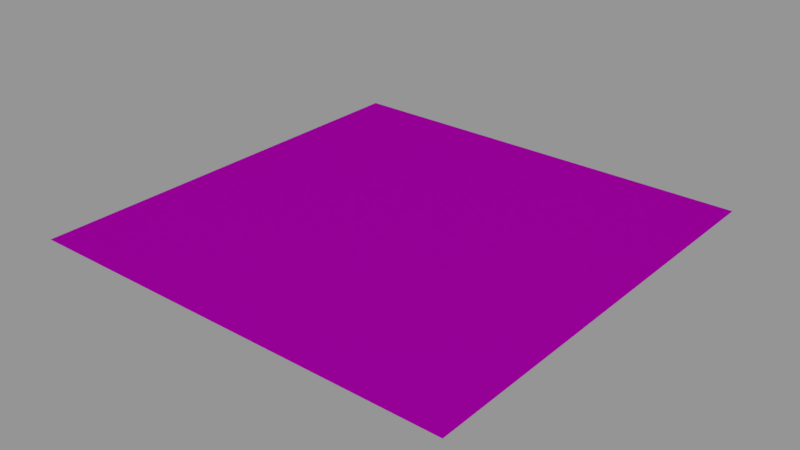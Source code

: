# Source: info01_18.blend  (saved by Blender 2.79.0; exported with 4.5.12 LTS)
import bpy
from mathutils import Matrix  # noqa: F401  (used for matrix-valued properties, if any)

bpy.ops.wm.read_factory_settings(use_empty=True)
scene = bpy.context.scene
scene.name = 'Scene'

# ---- collections
col_collection_1 = bpy.data.collections.new('Collection 1'); scene.collection.children.link(col_collection_1)

# ---- images (referenced by path relative to the original .blend; pixels are not part of the script)
import os
ASSET_DIR = os.environ.get("B2B_ASSET_DIR", "")  # directory of the original .blend (textures are referenced by path, not embedded)
HERE = os.path.dirname(os.path.abspath(__file__))  # packed textures are extracted next to this script under _unpacked/

def load_image(name, relpath, width, height, colorspace="sRGB"):
    """Load a texture the original file referenced (path relative to the .blend, or extracted next to this script)."""
    p = next((c for c in (os.path.join(HERE, relpath), os.path.join(ASSET_DIR, relpath)) if relpath and os.path.exists(c)), "")
    if p:
        img = bpy.data.images.load(p, check_existing=True)
        img.name = name
    else:  # same state as the original file: an image datablock whose file is absent (Cycles renders it pink)
        img = bpy.data.images.new(name, width, height)
        img.source = "FILE"
        img.filepath = "//" + (relpath or name)
    img.colorspace_settings.name = colorspace
    return img
img_info01_18_danger_intake_png = load_image('info01_18_danger_intake.png', 'textures/info01_18_danger_intake.png', 1024, 1024, 'Linear Rec.709')

# ---- materials (node trees are filled in below, after node groups)
mat_info01_18 = bpy.data.materials.new('info01_18')
mat_info01_18.alpha_threshold = 0.0
mat_info01_18.roughness = 0.5

# ---- node groups
ng_decal_info_group = bpy.data.node_groups.new('Decal Info Group', 'ShaderNodeTree')
_s = ng_decal_info_group.interface.new_socket(name='Shader', in_out='OUTPUT', socket_type='NodeSocketShader')
_s = ng_decal_info_group.interface.new_socket(name='Material Color', in_out='INPUT', socket_type='NodeSocketColor')
_s.default_value = (0.5793, 0.5793, 0.5793, 1.0)
_s = ng_decal_info_group.interface.new_socket(name='Material Roughness', in_out='INPUT', socket_type='NodeSocketFloat')
_s.subtype = 'FACTOR'
_s.default_value = 0.2
_s.min_value = 0.0
_s.max_value = 1.0
_s = ng_decal_info_group.interface.new_socket(name='Invert', in_out='INPUT', socket_type='NodeSocketFloat')
_s.subtype = 'FACTOR'
_s.default_value = 1.0
_s.min_value = 0.0
_s.max_value = 1.0
_s = ng_decal_info_group.interface.new_socket(name='Alpha', in_out='INPUT', socket_type='NodeSocketColor')
_N = ng_decal_info_group.nodes; _L = ng_decal_info_group.links
n0 = _N.new('ShaderNodeBsdfTransparent'); n0.name = 'Transparent BSDF'; n0.location = (247, -354)
n1 = _N.new('ShaderNodeMixShader'); n1.name = 'Mix Shader'; n1.location = (498, -152)
n2 = _N.new('NodeGroupOutput'); n2.name = 'Group Output'; n2.location = (857, -88)
n3 = _N.new('ShaderNodeInvert'); n3.name = 'Invert'; n3.location = (-262, -267)
n4 = _N.new('ShaderNodeBsdfAnisotropic'); n4.name = 'Glossy BSDF'; n4.location = (290, 32)
n4.distribution = 'GGX'
n5 = _N.new('NodeGroupInput'); n5.name = 'Group Input'; n5.location = (-775, -19)
n6 = _N.new('ShaderNodeInvert'); n6.name = 'Invert.001'; n6.location = (-305, 58)
n7 = _N.new('ShaderNodeMath'); n7.name = 'Math'; n7.location = (0, 0)
n7.operation = 'POWER'
_L.new(n4.outputs[0], n1.inputs[1])
_L.new(n0.outputs[0], n1.inputs[2])
_L.new(n1.outputs[0], n2.inputs[0])
_L.new(n3.outputs[0], n1.inputs[0])
_L.new(n5.outputs[3], n3.inputs[1])
_L.new(n5.outputs[0], n6.inputs[1])
_L.new(n6.outputs[0], n4.inputs[0])
_L.new(n5.outputs[2], n6.inputs[0])
_L.new(n5.outputs[1], n7.inputs[0])
_L.new(n7.outputs[0], n4.inputs[1])
n2.is_active_output = True

# ---- material node trees
mat_info01_18.use_nodes = True; mat_info01_18.node_tree.nodes.clear()
_N = mat_info01_18.node_tree.nodes; _L = mat_info01_18.node_tree.links
n0 = _N.new('ShaderNodeOutputMaterial'); n0.name = 'Material Output'; n0.location = (188, 348)
n1 = _N.new('ShaderNodeGroup'); n1.name = 'Group'; n1.location = (-192, 385)
n1.width = 227
n1.node_tree = ng_decal_info_group
n1.inputs[1].default_value = 0.1
n1.inputs[2].default_value = 0.0
n2 = _N.new('ShaderNodeTexImage'); n2.name = 'Image Texture'; n2.location = (-662, 324)
n2.width = 295
n2.image = img_info01_18_danger_intake_png
_L.new(n1.outputs[0], n0.inputs[0])
_L.new(n2.outputs[1], n1.inputs[3])
_L.new(n2.outputs[0], n1.inputs[0])
n0.is_active_output = True

# ---- meshes
me_cube_001 = bpy.data.meshes.new('Cube.001')
me_cube_001.from_pydata([(-0.256, -0.256, 0.0), (-0.256, 0.256, 0.0), (0.256, -0.256, 0.0), (0.256, 0.256, 0.0)], [], [(3, 1, 0, 2)])
_uv = me_cube_001.uv_layers.new(name='UVMap')
_uv.uv.foreach_set('vector', [1.0, 1.0, 0.0, 1.0, 5.96e-08, 0.0, 1.0, 0.0])
me_cube_001.materials.append(mat_info01_18)
me_cube_001.use_remesh_preserve_volume = False
me_cube_001.use_remesh_preserve_attributes = False
me_cube_001.use_mirror_vertex_groups = False
me_cube_001.auto_texspace = False
me_cube_001.update()

# ---- objects
ob_info01_18 = bpy.data.objects.new('info01_18', me_cube_001)

# ---- transforms, parenting, visibility, modifiers, constraints
ob_info01_18.location = (0.0, 0.0, 0.0)
ob_info01_18.visible_shadow = False
ob_info01_18.show_wire = True
ob_info01_18.show_all_edges = True
ob_info01_18.lineart.crease_threshold = 0.0
_m = ob_info01_18.modifiers.new('Displace', 'DISPLACE')
_m.mid_level = 0.9999

# ---- collection membership
col_collection_1.objects.link(ob_info01_18)

# ---- scene / render settings (as saved in the file)
scene.frame_start = 0; scene.frame_end = 250; scene.frame_set(0)
scene.render.engine = 'CYCLES'
scene.render.dither_intensity = 0.0
scene.render.film_transparent = True
scene.cycles.use_denoising = False
scene.cycles.samples = 64
scene.cycles.sampling_pattern = 'TABULATED_SOBOL'
scene.cycles.light_sampling_threshold = 0.0
scene.cycles.use_adaptive_sampling = False
scene.cycles.use_light_tree = False
scene.cycles.blur_glossy = 0.0
scene.cycles.sample_clamp_indirect = 0.0
scene.view_settings.view_transform = 'Standard'
bpy.context.view_layer.update()

# ---- added for rendering (the .blend has no active camera and no usable light): camera, sun + grey world if the file has none
cam_auto = bpy.data.cameras.new('AutoCamera')
cam_auto.lens = 50.0
cam_auto.sensor_width = 36.0
cam_auto.clip_end = 1000.0
ob_auto_camera = bpy.data.objects.new('AutoCamera', cam_auto)
scene.collection.objects.link(ob_auto_camera)
ob_auto_camera.location = (0.669934, -0.803921, 0.536047)
ob_auto_camera.rotation_euler = (1.09748, -7.21219e-08, 0.694738)
scene.camera = ob_auto_camera
light_auto_sun = bpy.data.lights.new('AutoSun', 'SUN')
light_auto_sun.energy = 3.0
light_auto_sun.angle = 0.0523599
ob_auto_sun = bpy.data.objects.new('AutoSun', light_auto_sun)
scene.collection.objects.link(ob_auto_sun)
ob_auto_sun.rotation_euler = (0.872665, 0.174533, 0.523599)
if scene.world is None:
    world_auto = bpy.data.worlds.new('AutoWorld')
    world_auto.color = (0.3, 0.3, 0.3)
    scene.world = world_auto
bpy.context.view_layer.update()
